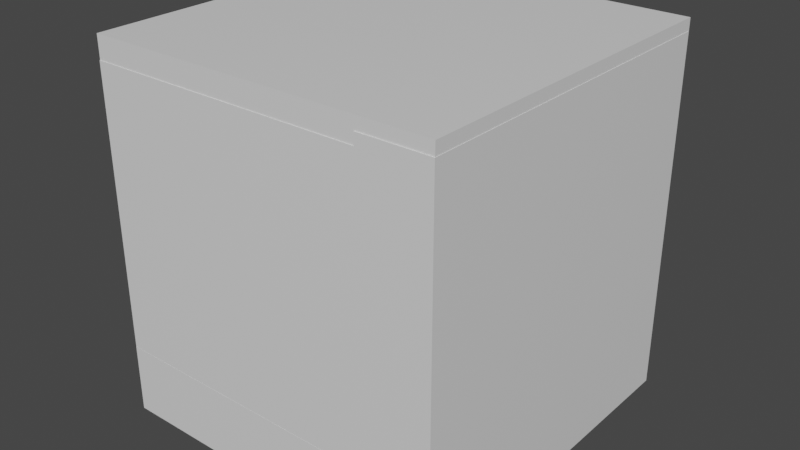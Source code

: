 # Source: HollowCube.4.blend  (saved by Blender 3.1.7; exported with 4.5.12 LTS)
import bpy
from mathutils import Matrix  # noqa: F401  (used for matrix-valued properties, if any)

bpy.ops.wm.read_factory_settings(use_empty=True)
scene = bpy.context.scene
scene.name = 'Scene'

# ---- collections
col_collection = bpy.data.collections.new('Collection'); scene.collection.children.link(col_collection)

# ---- materials (node trees are filled in below, after node groups)
mat_material = bpy.data.materials.new('Material')
mat_material.alpha_threshold = 0.0
mat_material.use_transparent_shadow = False
mat_material.line_color = (0.0, 0.0, 0.0, 1.0)

# ---- material node trees
mat_material.use_nodes = True; mat_material.node_tree.nodes.clear()
_N = mat_material.node_tree.nodes; _L = mat_material.node_tree.links
n0 = _N.new('ShaderNodeOutputMaterial'); n0.name = 'Material Output'; n0.location = (300, 300)
n1 = _N.new('ShaderNodeBsdfPrincipled'); n1.name = 'Principled BSDF'; n1.location = (10, 300)
n1.distribution = 'GGX'
n1.subsurface_method = 'RANDOM_WALK_SKIN'
n1.inputs[2].default_value = 0.4
n1.inputs[3].default_value = 1.45
n1.inputs[27].default_value = (0.0, 0.0, 0.0, 1.0)
n1.inputs[28].default_value = 1.0
_L.new(n1.outputs[0], n0.inputs[0])
n0.is_active_output = True

# ---- world
world_world = bpy.data.worlds.new('World'); scene.world = world_world
world_world.use_nodes = True; world_world.node_tree.nodes.clear()
_N = world_world.node_tree.nodes; _L = world_world.node_tree.links
n0 = _N.new('ShaderNodeOutputWorld'); n0.name = 'World Output'; n0.location = (300, 300)
n1 = _N.new('ShaderNodeBackground'); n1.name = 'Background'; n1.location = (10, 300)
n1.inputs[0].default_value = (0.05088, 0.05088, 0.05088, 1.0)
_L.new(n1.outputs[0], n0.inputs[0])
n0.is_active_output = True
world_world.color = (0.05088, 0.05088, 0.05088)
world_world.use_sun_shadow = False
world_world.sun_shadow_jitter_overblur = 0.0

# ---- meshes
me_cube = bpy.data.meshes.new('Cube')
me_cube.from_pydata([(1.002, -1.005, -0.9366), (1.0, 9.015, 1.0), (1.0, 8.997, -0.5998), (1.0, 9.015, -1.0), (1.0, -0.9826, 1.131), (1.002, 8.995, -0.9366), (1.0, 7.015, -1.0), (-1.0, 9.015, 1.0), (1.0, -1.003, -0.9998), (-1.0, 9.015, -1.0), (1.0, 1.0, -1.0), (-1.0, 7.015, 1.0), (1.0, 8.997, -0.9998), (0.6024, -1.005, -0.9366), (-1.0, 7.015, -1.0), (-1.0, -1.003, -0.5998), (-1.0, 8.997, -0.5998), (1.0, 9.017, 1.131), (-1.0, -1.003, -0.9998), (1.002, -1.005, 1.063), (-1.0, 8.997, -0.9998), (1.002, 8.995, 1.063), (1.0, -1.0, -1.0), (0.6024, -1.005, 1.063), (1.0, 9.017, 0.7313), (-1.0, 1.0, 1.0), (-1.0, -0.9826, 1.131), (-1.0, 1.0, -1.0), (-1.0, 9.017, 1.131), (-1.0, -1.0, 1.0), (-1.0, -0.9826, 0.7313), (-1.0, -1.0, -1.0), (-1.0, 9.017, 0.7313), (-1.0, -0.9826, 1.0), (-1.0, 1.0, 0.7313), (0.6024, -1.0, 1.0), (0.6024, -0.9826, 1.0), (1.0, -1.0, -0.9366), (1.0, 1.0, -0.9366), (0.6024, 1.0, 0.7313), (1.0, -0.9826, 1.063), (0.6024, -0.9826, 1.063), (1.0, 8.995, 0.7313), (1.0, 8.995, 1.063), (-1.0, -1.0, -0.9998), (-1.0, -1.0, -0.5998), (1.0, -1.0, -0.9998), (0.6024, -1.0, -0.5998), (1.0, 1.0, -0.9998), (-1.0, 1.0, -0.9998), (-1.0, 1.0, -0.6799), (-1.0, 1.0, -0.5998), (0.6024, 1.0, -0.5998), (0.6024, -1.003, -0.9366), (0.6024, -1.003, -0.5998), (1.0, 8.995, -0.9366), (1.0, 8.995, -0.5998), (1.0, -1.003, -0.9366), (1.0, 0.5771, -0.9366), (-1.0, -0.9965, -0.5998), (-1.0, -0.996, -0.5998), (-1.0, 0.5417, -0.5998), (1.0, -0.1203, -0.9645), (-1.0, -0.9965, -0.6001), (-1.0, 0.6158, -0.6645), (-1.0, -0.996, -0.6001), (0.6024, 7.015, 0.7313), (1.0, 9.015, 0.7313), (-1.0, 7.015, 0.7313), (-1.0, 9.015, 0.7313), (0.6024, 7.015, -0.5998), (1.0, 8.995, 1.0), (1.0, 8.952, -0.9366), (1.0, 7.015, -0.9366), (-1.0, 7.015, -0.9998), (1.0, 7.015, -0.9998), (1.0, 8.997, -0.9819), (-1.0, 7.015, -0.5998), (-1.0, 7.415, -0.5998), (-1.0, 7.015, -0.6989), (1.0, 8.952, -0.9369), (1.0, 8.996, -0.9815), (-1.0, 7.332, -0.6831)], [], [(33, 29, 35, 36), (44, 31, 22, 46), (47, 35, 29, 45), (29, 33, 30, 34, 51, 61, 60, 59, 45), (49, 27, 31, 44), (64, 50, 49, 44, 45, 59, 63, 65, 60, 61), (50, 64, 61, 51), (60, 65, 63, 59), (33, 25, 34, 30), (27, 10, 22, 31), (22, 10, 48, 46), (62, 37, 46, 48, 38, 58), (58, 37, 62), (10, 27, 49, 48), (51, 34, 39, 52), (41, 40, 4, 26, 33, 36), (39, 34, 68, 66), (69, 32, 24, 67), (68, 34, 25, 33, 26, 28, 32, 69, 7, 11), (11, 7, 69, 68), (28, 17, 24, 32), (67, 24, 17, 4, 40, 43, 71, 1), (1, 71, 42, 67), (28, 26, 4, 17), (0, 19, 23, 13), (53, 13, 23, 41, 36, 35, 47, 54), (52, 39, 66, 70), (40, 41, 23, 19, 21, 43), (21, 5, 55, 56, 42, 71, 43), (55, 5, 0, 13, 53, 57, 37, 58, 38, 73, 72), (21, 19, 0, 5), (53, 54, 15, 18, 8, 57), (8, 18, 44, 46), (48, 49, 74, 75), (44, 18, 15, 45), (74, 49, 50, 51, 77, 79), (78, 16, 20, 74, 79, 82), (77, 78, 82, 79), (57, 8, 46, 37), (38, 48, 75, 73), (55, 72, 80), (76, 2, 56, 55, 80, 72, 73, 75, 12, 81), (81, 12, 76), (45, 15, 54, 47), (77, 51, 52, 70), (68, 77, 70, 66), (74, 14, 6, 75), (20, 16, 78, 77, 68, 69, 9, 14, 74), (9, 3, 6, 14), (76, 12, 75, 6, 3, 67, 42, 56, 2), (67, 3, 9, 69)])
_uv = me_cube.uv_layers.new(name='UVMap')
_uv.uv.foreach_set('vector', [0.875, 0.7478, 0.875, 0.75, 0.6747, 0.75, 0.6747, 0.7478, 0.375, 1.0, 0.375, 1.0, 0.375, 0.75, 0.375, 0.75, 0.425, 0.7997, 0.625, 0.7997, 0.625, 1.0, 0.425, 1.0, 0.625, 0.0, 0.625, 0.00217, 0.5914, 0.00217, 0.5914, 0.25, 0.425, 0.25, 0.425, 0.1927, 0.425, 0.0005016, 0.425, 0.0004342, 0.425, 0.0, 0.375, 0.25, 0.375, 0.25, 0.375, 0.0, 0.375, 0.0, 0.4169, 0.202, 0.415, 0.25, 0.375, 0.25, 0.375, 0.0, 0.425, 0.0, 0.425, 0.0004342, 0.425, 0.0004339, 0.425, 0.0005013, 0.425, 0.0005016, 0.425, 0.1927, 0.415, 0.25, 0.4169, 0.202, 0.425, 0.1927, 0.425, 0.25, 0.425, 0.0005016, 0.425, 0.0005013, 0.425, 0.0004339, 0.425, 0.0004342, 0.625, 0.00217, 0.625, 0.25, 0.5914, 0.25, 0.5914, 0.00217, 0.125, 0.5, 0.375, 0.5, 0.375, 0.75, 0.125, 0.75, 0.375, 0.75, 0.375, 0.5, 0.375, 0.5, 0.375, 0.75, 0.3794, 0.64, 0.3829, 0.75, 0.375, 0.75, 0.375, 0.5, 0.3829, 0.5, 0.3829, 0.5529, 0.3829, 0.5529, 0.3829, 0.75, 0.3794, 0.64, 0.375, 0.5, 0.375, 0.25, 0.375, 0.25, 0.375, 0.5, 0.425, 0.25, 0.5914, 0.25, 0.5914, 0.4503, 0.425, 0.4503, 0.6747, 0.7003, 0.625, 0.75, 0.625, 0.75, 0.875, 0.5, 0.875, 0.5, 0.6747, 0.7003, 0.375, 0.7997, 0.375, 1.0, 0.375, 1.0, 0.375, 0.7997, 0.375, 1.0, 0.375, 1.0, 0.375, 0.75, 0.375, 0.75, 0.4251, 0.0, 0.5754, 0.0, 0.5754, 0.168, 0.625, 0.168, 0.625, 0.25, 0.375, 0.25, 0.375, 0.0, 0.3751, 0.0, 0.3751, 0.168, 0.4251, 0.168, 0.4251, 0.168, 0.3751, 0.168, 0.3751, 0.0, 0.4251, 0.0, 0.125, 0.75, 0.375, 0.5, 0.375, 0.5, 0.125, 0.75, 0.3751, 0.75, 0.375, 0.75, 0.375, 0.5, 0.625, 0.5, 0.625, 0.5424, 0.3756, 0.5424, 0.3756, 0.582, 0.3751, 0.582, 0.3751, 0.582, 0.3756, 0.582, 0.3756, 0.75, 0.3751, 0.75, 0.375, 0.25, 0.375, 0.25, 0.375, 0.5, 0.375, 0.5, 0.625, 0.5, 0.625, 0.5, 0.625, 0.75, 0.625, 0.75, 0.375, 0.75, 0.375, 0.75, 0.375, 1.0, 0.375, 1.0, 0.375, 0.9921, 0.375, 0.9921, 0.375, 0.7921, 0.375, 0.7921, 0.375, 0.7921, 0.375, 0.9585, 0.375, 0.9585, 0.375, 0.7921, 0.6244, 0.0, 0.6244, 0.0, 0.625, 0.0, 0.625, 0.0, 0.375, 0.25, 0.375, 0.25, 0.125, 0.5, 0.125, 0.5, 0.125, 0.5015, 0.125, 0.5015, 0.125, 0.5015, 0.125, 0.5015, 0.125, 0.5015, 0.375, 0.75, 0.375, 0.75, 0.625, 0.5, 0.625, 0.5, 0.625, 0.5, 0.625, 0.5, 0.6249, 0.5, 0.5855, 0.5, 0.5749, 0.5, 0.4245, 0.6881, 0.3761, 0.7486, 0.375, 0.25, 0.375, 0.25, 0.375, 0.5, 0.375, 0.5, 0.6747, 0.5, 0.6747, 0.5, 0.875, 0.5, 0.875, 0.5, 0.625, 0.75, 0.625, 0.75, 0.375, 0.75, 0.375, 1.0, 0.375, 1.0, 0.375, 0.75, 0.375, 0.75, 0.375, 1.0, 0.375, 1.0, 0.375, 0.75, 0.6249, 0.0, 0.625, 0.0, 0.625, 0.25, 0.6249, 0.25, 0.4245, 0.0, 0.5749, 0.0, 0.5749, 0.1999, 0.5749, 0.25, 0.4245, 0.25, 0.4245, 0.188, 0.4145, 0.25, 0.375, 0.25, 0.375, 0.0, 0.4245, 0.0, 0.4245, 0.188, 0.4166, 0.1979, 0.4245, 0.25, 0.4145, 0.25, 0.4166, 0.1979, 0.4245, 0.188, 0.625, 0.7105, 0.625, 0.75, 0.6249, 0.75, 0.6249, 0.7105, 0.5749, 0.7105, 0.5749, 0.75, 0.4245, 0.75, 0.4245, 0.7105, 0.375, 0.7105, 0.3761, 0.7105, 0.3761, 0.7107, 0.375, 0.7388, 0.375, 0.5, 0.375, 0.5, 0.375, 0.7105, 0.3761, 0.7107, 0.3761, 0.7105, 0.4245, 0.7105, 0.4245, 0.75, 0.375, 0.75, 0.375, 0.7385, 0.375, 0.7385, 0.375, 0.75, 0.375, 0.7388, 0.375, 0.25, 0.375, 0.25, 0.375, 0.4503, 0.375, 0.4503, 0.375, 0.25, 0.375, 0.25, 0.375, 0.4503, 0.375, 0.4503, 0.5914, 1.0, 0.425, 1.0, 0.425, 0.7997, 0.5914, 0.7997, 0.375, 1.0, 0.375, 1.0, 0.375, 0.75, 0.375, 0.75, 0.375, 0.2477, 0.425, 0.2477, 0.425, 0.05003, 0.425, 0.0, 0.5914, 0.0, 0.5914, 0.25, 0.375, 0.25, 0.375, 0.0, 0.375, 0.0, 0.125, 0.5, 0.375, 0.5, 0.375, 0.75, 0.125, 0.75, 0.3773, 0.5023, 0.375, 0.5023, 0.375, 0.75, 0.375, 0.75, 0.375, 0.5, 0.5914, 0.5, 0.5914, 0.5025, 0.425, 0.5025, 0.425, 0.5023, 0.5914, 0.5, 0.375, 0.5, 0.375, 0.25, 0.5914, 0.25])
me_cube.materials.append(mat_material)
me_cube.use_remesh_preserve_volume = False
me_cube.use_remesh_preserve_attributes = False
me_cube.use_mirror_vertex_groups = False
me_cube.update()

# ---- objects
ob_cube = bpy.data.objects.new('Cube', me_cube)

# ---- transforms, parenting, visibility, modifiers, constraints
ob_cube.location = (0.8633, -1.522, -0.6427)
ob_cube.scale = (1.0, 0.2, 1.0)
ob_cube.lock_rotations_4d = False
ob_cube.empty_display_type = 'ARROWS'
ob_cube.lineart.crease_threshold = 0.0

# ---- collection membership
col_collection.objects.link(ob_cube)

# ---- scene / render settings (as saved in the file)
scene.frame_start = 1; scene.frame_end = 250; scene.frame_set(1)
scene.render.engine = 'BLENDER_EEVEE_NEXT'
scene.cycles.sampling_pattern = 'TABULATED_SOBOL'
scene.cycles.use_light_tree = False
scene.view_settings.view_transform = 'Filmic'
bpy.context.view_layer.update()

# ---- added for rendering (the .blend has no active camera and no usable light): camera, sun
cam_auto = bpy.data.cameras.new('AutoCamera')
cam_auto.lens = 50.0
cam_auto.sensor_width = 36.0
cam_auto.clip_end = 1000.0
ob_auto_camera = bpy.data.objects.new('AutoCamera', cam_auto)
scene.collection.objects.link(ob_auto_camera)
ob_auto_camera.location = (4.14481, -4.65679, 2.04717)
ob_auto_camera.rotation_euler = (1.09748, -7.21219e-08, 0.694738)
scene.camera = ob_auto_camera
light_auto_sun = bpy.data.lights.new('AutoSun', 'SUN')
light_auto_sun.energy = 3.0
light_auto_sun.angle = 0.0523599
ob_auto_sun = bpy.data.objects.new('AutoSun', light_auto_sun)
scene.collection.objects.link(ob_auto_sun)
ob_auto_sun.rotation_euler = (0.872665, 0.174533, 0.523599)
bpy.context.view_layer.update()
